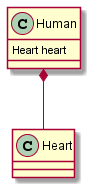

The diagram above was rendered by PlantUML. Its source (embedded in the PNG):
@startuml
class Heart

class Human {
    Heart heart
}

Human *-- Heart 

@enduml